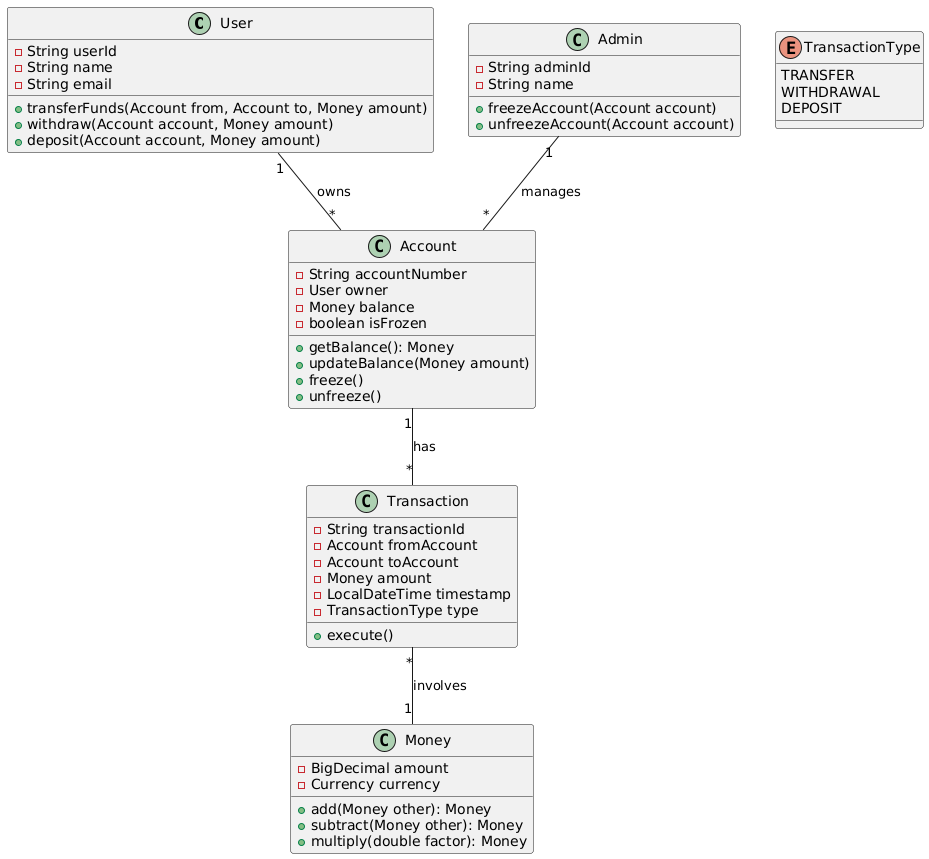

The diagram above was rendered by PlantUML. Its source (embedded in the PNG):
@startuml
class User {
  -String userId
  -String name
  -String email
  +transferFunds(Account from, Account to, Money amount)
  +withdraw(Account account, Money amount)
  +deposit(Account account, Money amount)
}

class Admin {
  -String adminId
  -String name
  +freezeAccount(Account account)
  +unfreezeAccount(Account account)
}

class Account {
  -String accountNumber
  -User owner
  -Money balance
  -boolean isFrozen
  +getBalance(): Money
  +updateBalance(Money amount)
  +freeze()
  +unfreeze()
}

class Money {
  -BigDecimal amount
  -Currency currency
  +add(Money other): Money
  +subtract(Money other): Money
  +multiply(double factor): Money
}

class Transaction {
  -String transactionId
  -Account fromAccount
  -Account toAccount
  -Money amount
  -LocalDateTime timestamp
  -TransactionType type
  +execute()
}

enum TransactionType {
  TRANSFER
  WITHDRAWAL
  DEPOSIT
}

User "1" -- "*" Account : owns
Admin "1" -- "*" Account : manages
Account "1" -- "*" Transaction : has
Transaction "*" -- "1" Money : involves
@enduml